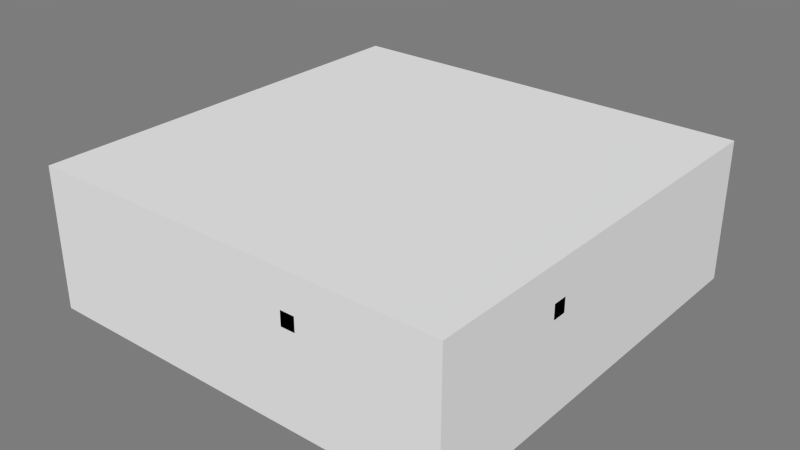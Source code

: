 # Source: Char2DeathRoute.blend  (saved by Blender 2.71.0; exported with 4.5.12 LTS)
import bpy
from mathutils import Matrix  # noqa: F401  (used for matrix-valued properties, if any)

bpy.ops.wm.read_factory_settings(use_empty=True)
scene = bpy.context.scene
scene.name = 'Scene'

# ---- collections
col_collection_10 = bpy.data.collections.new('Collection 10'); scene.collection.children.link(col_collection_10)

# ---- materials (node trees are filled in below, after node groups)
mat_material_004 = bpy.data.materials.new('Material.004')
mat_material_004.alpha_threshold = 0.0
mat_material_004.use_transparent_shadow = False
mat_material_004.diffuse_color = (0.2529, 0.2529, 0.2529, 1.0)
mat_material_004.roughness = 0.5
mat_material_004.specular_intensity = 1.0
mat_material_004.line_color = (0.0, 0.0, 0.0, 1.0)
mat_monitor = bpy.data.materials.new('Monitor')
mat_monitor.alpha_threshold = 0.0
mat_monitor.use_transparent_shadow = False
mat_monitor.diffuse_color = (0.1574, 0.1574, 0.1574, 1.0)
mat_monitor.roughness = 0.5
mat_monitor.specular_intensity = 1.0
mat_monitor.line_color = (0.0, 0.0, 0.0, 1.0)
mat_material_002 = bpy.data.materials.new('Material.002')
mat_material_002.alpha_threshold = 0.0
mat_material_002.use_transparent_shadow = False
mat_material_002.roughness = 0.5
mat_material_002.line_color = (0.0, 0.0, 0.0, 1.0)
mat_material_001 = bpy.data.materials.new('Material.001')
mat_material_001.alpha_threshold = 0.0
mat_material_001.use_transparent_shadow = False
mat_material_001.diffuse_color = (0.1574, 0.1574, 0.1574, 1.0)
mat_material_001.roughness = 0.5
mat_material_001.specular_intensity = 1.0
mat_material_001.line_color = (0.0, 0.0, 0.0, 1.0)
mat_room_001 = bpy.data.materials.new('Room.001')
mat_room_001.alpha_threshold = 0.0
mat_room_001.use_transparent_shadow = False
mat_room_001.diffuse_color = (0.7874, 0.7874, 0.7874, 1.0)
mat_room_001.roughness = 0.5
mat_room_001.specular_intensity = 0.0
mat_room_001.line_color = (0.0, 0.0, 0.0, 1.0)
mat_room = bpy.data.materials.new('Room')
mat_room.alpha_threshold = 0.0
mat_room.use_transparent_shadow = False
mat_room.diffuse_color = (0.0, 0.7874, 0.2602, 1.0)
mat_room.roughness = 0.5
mat_room.specular_intensity = 0.0
mat_room.line_color = (0.0, 0.0, 0.0, 1.0)
mat_room_002 = bpy.data.materials.new('Room.002')
mat_room_002.alpha_threshold = 0.0
mat_room_002.use_transparent_shadow = False
mat_room_002.diffuse_color = (0.0, 0.7874, 0.2602, 1.0)
mat_room_002.roughness = 0.5
mat_room_002.specular_intensity = 0.0
mat_room_002.line_color = (0.0, 0.0, 0.0, 1.0)

# ---- material node trees

# ---- world
world_world = bpy.data.worlds.new('World'); scene.world = world_world
world_world.color = (0.2016, 0.2016, 0.2016)
world_world.use_sun_shadow = False
world_world.sun_shadow_jitter_overblur = 0.0
world_world.cycles.sampling_method = 'MANUAL'
world_world.cycles.sample_map_resolution = 256

# ---- meshes
me_screen2_001 = bpy.data.meshes.new('Screen2.001')
me_screen2_001.from_pydata([(-0.1832, 0.3734, 0.1496), (-0.1832, -0.3764, 0.1496), (-0.04417, -0.3764, -0.2323), (-0.04417, 0.3734, -0.2323)], [], [(3, 2, 1, 0)])
_uv = me_screen2_001.uv_layers.new(name='UVMap')
_uv.uv.foreach_set('vector', [0.0, 0.0, 1.0, 0.0, 1.0, 1.0, 0.0, 1.0])
me_screen2_001.materials.append(mat_material_004)
me_screen2_001.use_remesh_preserve_volume = False
me_screen2_001.use_remesh_preserve_attributes = False
me_screen2_001.use_mirror_vertex_groups = False
me_screen2_001.update()
me_monitor2 = bpy.data.meshes.new('Monitor2')
me_monitor2.from_pydata([(-0.02884, -0.3953, -0.2471), (-0.02884, 0.3953, -0.2471), (-0.1809, 0.3953, 0.1708), (-0.1809, -0.3953, 0.1708), (-0.05205, -0.3953, -0.2556), (-0.05205, 0.3953, -0.2556), (-0.2042, 0.3953, 0.1623), (-0.2042, -0.3953, 0.1623), (-0.0586, -0.3764, -0.2376), (-0.0586, 0.3734, -0.2376), (-0.1976, 0.3734, 0.1443), (-0.1976, -0.3764, 0.1443), (-0.04417, -0.3764, -0.2323), (-0.04417, 0.3734, -0.2323), (-0.1832, 0.3734, 0.1496), (-0.1832, -0.3764, 0.1496), (-0.09435, -0.05, -0.08755), (-0.09435, 0.05, -0.08755), (-0.0003848, 0.05, -0.05335), (-0.0003848, -0.05, -0.05335), (-0.1286, -0.05, 0.006418), (-0.1286, 0.05, 0.006418), (-0.03459, 0.05, 0.04062), (-0.03459, -0.05, 0.04062), (-9.313e-09, 0.05, -0.05), (-9.313e-09, -0.05, -0.05), (1.676e-08, 0.05, 0.05), (1.676e-08, -0.05, 0.05), (-0.04417, -0.3764, -0.2323), (-0.04417, 0.3734, -0.2323), (-0.1832, 0.3734, 0.1496), (-0.1832, -0.3764, 0.1496), (-0.04417, 0.3734, -0.2323)], [(29, 32)], [(4, 5, 1, 0), (5, 6, 2, 1), (6, 7, 3, 2), (7, 4, 0, 3), (0, 1, 2, 3), (4, 7, 11, 8), (8, 11, 15, 12), (7, 6, 10, 11), (6, 5, 9, 10), (5, 4, 8, 9), (15, 14, 30, 31), (11, 10, 14, 15), (10, 9, 13, 14), (9, 8, 12, 13), (20, 21, 17, 16), (21, 22, 18, 17), (19, 18, 24, 25), (23, 20, 16, 19), (16, 17, 18, 19), (23, 22, 21, 20), (26, 27, 25, 24), (23, 19, 25, 27), (22, 23, 27, 26), (18, 22, 26, 24), (12, 15, 31, 28), (13, 12, 28, 29), (14, 13, 29, 30)])
_uv = me_monitor2.uv_layers.new(name='UVMap')
_uv.uv.foreach_set('vector', [0.0, 0.0, 0.0, 0.0, 0.0, 0.0, 0.0, 0.0, 0.0, 0.0, 0.0, 0.0, 0.0, 0.0, 0.0, 0.0, 0.0, 0.0, 0.0, 0.0, 0.0, 0.0, 0.0, 0.0, 0.0, 0.0, 0.0, 0.0, 0.0, 0.0, 0.0, 0.0, 0.0, 0.0, 0.0, 0.0, 0.0, 0.0, 0.0, 0.0, 0.0, 0.0, 0.0, 0.0, 0.0, 0.0, 0.0, 0.0, 0.0, 0.0, 0.0, 0.0, 0.0, 0.0, 0.0, 0.0, 0.0, 0.0, 0.0, 0.0, 0.0, 0.0, 0.0, 0.0, 0.0, 0.0, 0.0, 0.0, 0.0, 0.0, 0.0, 0.0, 0.0, 0.0, 0.0, 0.0, 0.0, 0.0, 0.0, 0.0, 0.0, 0.0, 0.0, 0.0, 0.0, 0.0, 0.0, 0.0, 0.0, 0.0, 0.0, 0.0, 0.0, 0.0, 0.0, 0.0, 0.0, 0.0, 0.0, 0.0, 0.0, 0.0, 0.0, 0.0, 0.0, 0.0, 0.0, 0.0, 0.0, 0.0, 0.0, 0.0, 0.0, 0.0, 0.0, 0.0, 0.0, 0.0, 0.0, 0.0, 0.0, 0.0, 0.0, 0.0, 0.0, 0.0, 0.0, 0.0, 0.0, 0.0, 0.0, 0.0, 0.0, 0.0, 0.0, 0.0, 0.0, 0.0, 0.0, 0.0, 0.0, 0.0, 0.0, 0.0, 0.0, 0.0, 0.0, 0.0, 0.0, 0.0, 0.0, 0.0, 0.0, 0.0, 0.0, 0.0, 0.0, 0.0, 0.0, 0.0, 0.0, 0.0, 0.0, 0.0, 0.0, 0.0, 0.0, 0.0, 0.0, 0.0, 0.0, 0.0, 0.0, 0.0, 0.0, 0.0, 0.0, 0.0, 0.0, 0.0, 0.0, 0.0, 0.0, 0.0, 0.0, 0.0, 0.0, 0.0, 0.0, 0.0, 0.0, 0.0, 0.0, 0.0, 0.0, 0.0, 0.0, 0.0, 0.0, 0.0, 0.0, 0.0, 0.0, 0.0, 0.0, 0.0, 0.0, 0.0, 0.0, 0.0, 0.0, 0.0, 0.0, 0.0, 0.0, 0.0])
me_monitor2.materials.append(mat_monitor)
me_monitor2.use_remesh_preserve_volume = False
me_monitor2.use_remesh_preserve_attributes = False
me_monitor2.use_mirror_vertex_groups = False
me_monitor2.update()
me_screen1 = bpy.data.meshes.new('Screen1')
me_screen1.from_pydata([(0.3734, 0.1832, 0.1496), (-0.3764, 0.1832, 0.1496), (-0.3764, 0.04417, -0.2323), (0.3734, 0.04417, -0.2323)], [], [(3, 2, 1, 0)])
_uv = me_screen1.uv_layers.new(name='UVMap')
_uv.uv.foreach_set('vector', [0.0, 0.0, 1.0, 0.0, 1.0, 1.0, 0.0, 1.0])
me_screen1.materials.append(mat_material_002)
me_screen1.use_remesh_preserve_volume = False
me_screen1.use_remesh_preserve_attributes = False
me_screen1.use_mirror_vertex_groups = False
me_screen1.update()
me_monitor1 = bpy.data.meshes.new('Monitor1')
me_monitor1.from_pydata([(-1.778, 0.07295, -20.0), (1.778, 0.07295, -20.0), (1.778, 0.4577, 13.82), (-1.778, 0.4577, 13.82), (-1.778, 0.1317, -20.69), (1.778, 0.1317, -20.69), (1.778, 0.5165, 13.14), (-1.778, 0.5165, 13.14), (-1.693, 0.1482, -19.23), (1.679, 0.1482, -19.23), (1.679, 0.4999, 11.68), (-1.693, 0.4999, 11.68), (-1.693, 0.1117, -18.81), (1.679, 0.1117, -18.81), (1.679, 0.4634, 12.11), (-1.693, 0.4634, 12.11), (-0.2249, 0.2387, -7.087), (0.2249, 0.2387, -7.087), (0.2249, 0.0009733, -4.319), (-0.2249, 0.0009733, -4.319), (-0.2249, 0.3252, 0.5196), (0.2249, 0.3252, 0.5196), (0.2249, 0.0875, 3.288), (-0.2249, 0.0875, 3.288), (0.2249, -2.98e-08, -4.048), (-0.2249, -5.215e-08, -4.048), (0.2249, 3.353e-08, 4.048), (-0.2249, 1.118e-08, 4.048), (-1.693, 0.1117, -18.81), (1.679, 0.1117, -18.81), (1.679, 0.4634, 12.11), (-1.693, 0.4634, 12.11), (1.679, 0.1117, -18.81)], [(29, 32)], [(4, 5, 1, 0), (5, 6, 2, 1), (6, 7, 3, 2), (7, 4, 0, 3), (0, 1, 2, 3), (4, 7, 11, 8), (8, 11, 15, 12), (7, 6, 10, 11), (6, 5, 9, 10), (5, 4, 8, 9), (15, 14, 30, 31), (11, 10, 14, 15), (10, 9, 13, 14), (9, 8, 12, 13), (20, 21, 17, 16), (21, 22, 18, 17), (19, 18, 24, 25), (23, 20, 16, 19), (16, 17, 18, 19), (23, 22, 21, 20), (26, 27, 25, 24), (23, 19, 25, 27), (22, 23, 27, 26), (18, 22, 26, 24), (12, 15, 31, 28), (13, 12, 28, 29), (14, 13, 29, 30)])
me_monitor1.polygons.foreach_set('material_index', [1, 1, 1, 1, 1, 1, 1, 1, 1, 1, 1, 1, 1, 1, 1, 1, 1, 1, 1, 1, 1, 1, 1, 1, 1, 1, 1])
_uv = me_monitor1.uv_layers.new(name='UVMap')
_uv.uv.foreach_set('vector', [0.0, 0.0, 0.0, 0.0, 0.0, 0.0, 0.0, 0.0, 0.0, 0.0, 0.0, 0.0, 0.0, 0.0, 0.0, 0.0, 0.0, 0.0, 0.0, 0.0, 0.0, 0.0, 0.0, 0.0, 0.0, 0.0, 0.0, 0.0, 0.0, 0.0, 0.0, 0.0, 0.0, 0.0, 0.0, 0.0, 0.0, 0.0, 0.0, 0.0, 0.0, 0.0, 0.0, 0.0, 0.0, 0.0, 0.0, 0.0, 0.0, 0.0, 0.0, 0.0, 0.0, 0.0, 0.0, 0.0, 0.0, 0.0, 0.0, 0.0, 0.0, 0.0, 0.0, 0.0, 0.0, 0.0, 0.0, 0.0, 0.0, 0.0, 0.0, 0.0, 0.0, 0.0, 0.0, 0.0, 0.0, 0.0, 0.0, 0.0, 0.0, 0.0, 0.0, 0.0, 0.0, 0.0, 0.0, 0.0, 0.0, 0.0, 0.0, 0.0, 0.0, 0.0, 0.0, 0.0, 0.0, 0.0, 0.0, 0.0, 0.0, 0.0, 0.0, 0.0, 0.0, 0.0, 0.0, 0.0, 0.0, 0.0, 0.0, 0.0, 0.0, 0.0, 0.0, 0.0, 0.0, 0.0, 0.0, 0.0, 0.0, 0.0, 0.0, 0.0, 0.0, 0.0, 0.0, 0.0, 0.0, 0.0, 0.0, 0.0, 0.0, 0.0, 0.0, 0.0, 0.0, 0.0, 0.0, 0.0, 0.0, 0.0, 0.0, 0.0, 0.0, 0.0, 0.0, 0.0, 0.0, 0.0, 0.0, 0.0, 0.0, 0.0, 0.0, 0.0, 0.0, 0.0, 0.0, 0.0, 0.0, 0.0, 0.0, 0.0, 0.0, 0.0, 0.0, 0.0, 0.0, 0.0, 0.0, 0.0, 0.0, 0.0, 0.0, 0.0, 0.0, 0.0, 0.0, 0.0, 0.0, 0.0, 0.0, 0.0, 0.0, 0.0, 0.0, 0.0, 0.0, 0.0, 0.0, 0.0, 0.0, 0.0, 0.0, 0.0, 0.0, 0.0, 0.0, 0.0, 0.0, 0.0, 0.0, 0.0, 0.0, 0.0, 0.0, 0.0, 0.0, 0.0, 0.0, 0.0, 0.0, 0.0, 0.0, 0.0])
me_monitor1.materials.append(mat_material_001)
me_monitor1.materials.append(mat_monitor)
me_monitor1.use_remesh_preserve_volume = False
me_monitor1.use_remesh_preserve_attributes = False
me_monitor1.use_mirror_vertex_groups = False
me_monitor1.update()
me_room = bpy.data.meshes.new('Room')
me_room.from_pydata([(-1.0, -1.0, 0.0), (1.0, -1.0, 0.0), (-1.0, 1.0, 0.0), (1.0, 1.0, 0.0), (-1.0, -1.0, 1.0), (1.0, -1.0, 1.0), (-1.0, 1.0, 1.0), (1.0, 1.0, 1.0)], [], [(6, 7, 5, 4), (3, 7, 6, 2), (1, 3, 2, 0), (1, 5, 7, 3), (0, 4, 5, 1), (6, 4, 0, 2)])
me_room.materials.append(mat_room_001)
me_room.use_remesh_preserve_volume = False
me_room.use_remesh_preserve_attributes = False
me_room.use_mirror_vertex_groups = False
me_room.update()
me_blankdoor1 = bpy.data.meshes.new('BlankDoor1')
me_blankdoor1.from_pydata([(-2.0, -2.0, 0.0), (-2.0, 0.0, 0.0), (0.0, 0.0, 0.0), (0.0, -2.0, 0.0), (-2.0, -2.0, 2.0), (-2.0, 0.0, 2.0), (0.0, 0.0, 2.0), (0.0, -2.0, 2.0)], [], [(4, 5, 1, 0), (5, 6, 2, 1), (6, 7, 3, 2), (7, 4, 0, 3), (0, 1, 2, 3), (7, 6, 5, 4)])
me_blankdoor1.materials.append(mat_room)
me_blankdoor1.use_remesh_preserve_volume = False
me_blankdoor1.use_remesh_preserve_attributes = False
me_blankdoor1.use_mirror_vertex_groups = False
me_blankdoor1.update()
me_blankdoor2 = bpy.data.meshes.new('BlankDoor2')
me_blankdoor2.from_pydata([(-2.0, -2.0, 0.0), (-2.0, 0.0, 0.0), (0.0, 0.0, 0.0), (0.0, -2.0, 0.0), (-2.0, -2.0, 2.0), (-2.0, 0.0, 2.0), (0.0, 0.0, 2.0), (0.0, -2.0, 2.0)], [], [(4, 5, 1, 0), (5, 6, 2, 1), (6, 7, 3, 2), (7, 4, 0, 3), (0, 1, 2, 3), (7, 6, 5, 4)])
me_blankdoor2.materials.append(mat_room_002)
me_blankdoor2.use_remesh_preserve_volume = False
me_blankdoor2.use_remesh_preserve_attributes = False
me_blankdoor2.use_mirror_vertex_groups = False
me_blankdoor2.update()

# ---- objects
ob_screen2 = bpy.data.objects.new('Screen2', me_screen2_001)
ob_monitor2 = bpy.data.objects.new('Monitor2', me_monitor2)
ob_screen1 = bpy.data.objects.new('Screen1', me_screen1)
ob_monitor1 = bpy.data.objects.new('Monitor1', me_monitor1)
ob_room = bpy.data.objects.new('Room', me_room)
ob_blankdoor1 = bpy.data.objects.new('BlankDoor1', me_blankdoor1)
ob_blankdoor2 = bpy.data.objects.new('BlankDoor2', me_blankdoor2)

# ---- transforms, parenting, visibility, modifiers, constraints
ob_screen2.location = (1.5, -0.5, 0.7)
ob_screen2.lineart.crease_threshold = 0.0
ob_monitor2.location = (1.5, -0.5, 0.7)
ob_monitor2.lineart.crease_threshold = 0.0
ob_screen1.location = (0.5, -1.5, 0.7)
ob_screen1.lineart.crease_threshold = 0.0
ob_monitor1.location = (0.5, -1.5, 0.7)
ob_monitor1.scale = (0.2224, 0.3953, 0.01235)
ob_monitor1.lineart.crease_threshold = 0.0
ob_room.location = (0.0, 0.0, 0.0)
ob_room.scale = (1.5, 1.5, 1.0)
ob_room.lineart.crease_threshold = 0.0
ob_blankdoor1.location = (-0.75, 1.5, 0.0)
ob_blankdoor1.rotation_euler = (0.0, 0.0, 1.571)
ob_blankdoor1.scale = (0.025, 0.25, 0.45)
ob_blankdoor1.lineart.crease_threshold = 0.0
ob_blankdoor2.location = (-1.5, 0.25, 0.0)
ob_blankdoor2.rotation_euler = (0.0, 0.0, 3.142)
ob_blankdoor2.scale = (0.025, 0.25, 0.45)
ob_blankdoor2.lineart.crease_threshold = 0.0

# ---- collection membership
col_collection_10.objects.link(ob_screen2)
col_collection_10.objects.link(ob_monitor2)
col_collection_10.objects.link(ob_screen1)
col_collection_10.objects.link(ob_monitor1)
col_collection_10.objects.link(ob_room)
col_collection_10.objects.link(ob_blankdoor1)
col_collection_10.objects.link(ob_blankdoor2)

# ---- scene / render settings (as saved in the file)
scene.frame_start = 1; scene.frame_end = 250; scene.frame_set(1)
scene.render.engine = 'BLENDER_EEVEE_NEXT'
scene.render.image_settings.color_mode = 'RGB'
scene.render.image_settings.compression = 90
scene.render.resolution_percentage = 50
scene.render.dither_intensity = 0.0
scene.render.bake_margin = 2
scene.cycles.use_denoising = False
scene.cycles.samples = 10
scene.cycles.sampling_pattern = 'TABULATED_SOBOL'
scene.cycles.light_sampling_threshold = 0.0
scene.cycles.use_adaptive_sampling = False
scene.cycles.use_light_tree = False
scene.cycles.blur_glossy = 0.0
scene.cycles.volume_bounces = 1
scene.cycles.pixel_filter_type = 'GAUSSIAN'
scene.cycles.sample_clamp_indirect = 0.0
scene.view_settings.view_transform = 'Standard'
bpy.context.view_layer.update()

# ---- added for rendering (the .blend has no active camera and no usable light): camera, sun
cam_auto = bpy.data.cameras.new('AutoCamera')
cam_auto.lens = 50.0
cam_auto.sensor_width = 36.0
cam_auto.clip_end = 1000.0
ob_auto_camera = bpy.data.objects.new('AutoCamera', cam_auto)
scene.collection.objects.link(ob_auto_camera)
ob_auto_camera.location = (4.03296, -4.83955, 3.72637)
ob_auto_camera.rotation_euler = (1.09748, -7.21219e-08, 0.694738)
scene.camera = ob_auto_camera
light_auto_sun = bpy.data.lights.new('AutoSun', 'SUN')
light_auto_sun.energy = 3.0
light_auto_sun.angle = 0.0523599
ob_auto_sun = bpy.data.objects.new('AutoSun', light_auto_sun)
scene.collection.objects.link(ob_auto_sun)
ob_auto_sun.rotation_euler = (0.872665, 0.174533, 0.523599)
bpy.context.view_layer.update()
